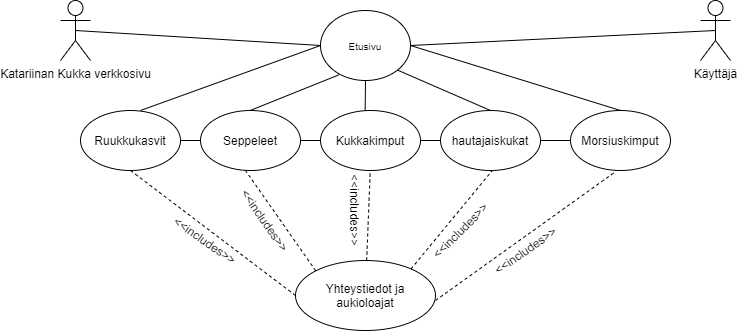

The diagram above was exported from draw.io. Its source (the exported page's mxGraphModel, read from the mxfile embedded in the PNG):
<mxGraphModel dx="750" dy="668" grid="1" gridSize="10" guides="1" tooltips="1" connect="1" arrows="1" fold="1" page="1" pageScale="1" pageWidth="850" pageHeight="1100" math="0" shadow="0">
  <root>
    <mxCell id="0" />
    <mxCell id="1" parent="0" />
    <mxCell id="pRnZL0FOT_C4Dl-pZxM5-1" value="Katariinan Kukka verkkosivu" style="shape=umlActor;verticalLabelPosition=bottom;verticalAlign=top;html=1;outlineConnect=0;" vertex="1" parent="1">
      <mxGeometry x="60" y="90" width="30" height="60" as="geometry" />
    </mxCell>
    <mxCell id="pRnZL0FOT_C4Dl-pZxM5-2" value="Käyttäjä" style="shape=umlActor;verticalLabelPosition=bottom;verticalAlign=top;html=1;outlineConnect=0;" vertex="1" parent="1">
      <mxGeometry x="700" y="90" width="30" height="60" as="geometry" />
    </mxCell>
    <mxCell id="pRnZL0FOT_C4Dl-pZxM5-4" value="hautajaiskukat" style="ellipse;whiteSpace=wrap;html=1;" vertex="1" parent="1">
      <mxGeometry x="440" y="200" width="100" height="60" as="geometry" />
    </mxCell>
    <mxCell id="pRnZL0FOT_C4Dl-pZxM5-5" value="&lt;span style=&quot;font-size: 10px&quot;&gt;Etusivu&lt;/span&gt;" style="ellipse;whiteSpace=wrap;html=1;" vertex="1" parent="1">
      <mxGeometry x="320" y="100" width="90" height="70" as="geometry" />
    </mxCell>
    <mxCell id="pRnZL0FOT_C4Dl-pZxM5-7" value="Morsiuskimput" style="ellipse;whiteSpace=wrap;html=1;" vertex="1" parent="1">
      <mxGeometry x="570" y="200" width="100" height="60" as="geometry" />
    </mxCell>
    <mxCell id="pRnZL0FOT_C4Dl-pZxM5-8" value="Ruukkukasvit" style="ellipse;whiteSpace=wrap;html=1;" vertex="1" parent="1">
      <mxGeometry x="80" y="200" width="100" height="60" as="geometry" />
    </mxCell>
    <mxCell id="pRnZL0FOT_C4Dl-pZxM5-9" value="Seppeleet" style="ellipse;whiteSpace=wrap;html=1;" vertex="1" parent="1">
      <mxGeometry x="200" y="200" width="100" height="60" as="geometry" />
    </mxCell>
    <mxCell id="pRnZL0FOT_C4Dl-pZxM5-10" value="Kukkakimput" style="ellipse;whiteSpace=wrap;html=1;" vertex="1" parent="1">
      <mxGeometry x="320" y="200" width="100" height="60" as="geometry" />
    </mxCell>
    <mxCell id="pRnZL0FOT_C4Dl-pZxM5-11" value="" style="endArrow=none;html=1;entryX=0;entryY=0.5;entryDx=0;entryDy=0;exitX=0.5;exitY=0.5;exitDx=0;exitDy=0;exitPerimeter=0;" edge="1" parent="1" source="pRnZL0FOT_C4Dl-pZxM5-1" target="pRnZL0FOT_C4Dl-pZxM5-5">
      <mxGeometry width="50" height="50" relative="1" as="geometry">
        <mxPoint x="210" y="170" as="sourcePoint" />
        <mxPoint x="260" y="120" as="targetPoint" />
      </mxGeometry>
    </mxCell>
    <mxCell id="pRnZL0FOT_C4Dl-pZxM5-12" value="" style="endArrow=none;html=1;entryX=0.5;entryY=0.5;entryDx=0;entryDy=0;exitX=0.5;exitY=0.5;exitDx=0;exitDy=0;exitPerimeter=0;entryPerimeter=0;" edge="1" parent="1" target="pRnZL0FOT_C4Dl-pZxM5-2">
      <mxGeometry width="50" height="50" relative="1" as="geometry">
        <mxPoint x="410" y="135" as="sourcePoint" />
        <mxPoint x="655.0000000000005" y="150" as="targetPoint" />
      </mxGeometry>
    </mxCell>
    <mxCell id="pRnZL0FOT_C4Dl-pZxM5-13" value="" style="endArrow=none;html=1;entryX=0;entryY=0.5;entryDx=0;entryDy=0;" edge="1" parent="1" target="pRnZL0FOT_C4Dl-pZxM5-5">
      <mxGeometry width="50" height="50" relative="1" as="geometry">
        <mxPoint x="140" y="200" as="sourcePoint" />
        <mxPoint x="190" y="150" as="targetPoint" />
      </mxGeometry>
    </mxCell>
    <mxCell id="pRnZL0FOT_C4Dl-pZxM5-14" value="" style="endArrow=none;html=1;entryX=1;entryY=0.5;entryDx=0;entryDy=0;" edge="1" parent="1" target="pRnZL0FOT_C4Dl-pZxM5-5">
      <mxGeometry width="50" height="50" relative="1" as="geometry">
        <mxPoint x="620" y="200" as="sourcePoint" />
        <mxPoint x="670" y="150" as="targetPoint" />
      </mxGeometry>
    </mxCell>
    <mxCell id="pRnZL0FOT_C4Dl-pZxM5-15" value="" style="endArrow=none;html=1;" edge="1" parent="1">
      <mxGeometry width="50" height="50" relative="1" as="geometry">
        <mxPoint x="364.66" y="200" as="sourcePoint" />
        <mxPoint x="365" y="170" as="targetPoint" />
      </mxGeometry>
    </mxCell>
    <mxCell id="pRnZL0FOT_C4Dl-pZxM5-16" value="" style="endArrow=none;html=1;entryX=1;entryY=1;entryDx=0;entryDy=0;" edge="1" parent="1" target="pRnZL0FOT_C4Dl-pZxM5-5">
      <mxGeometry width="50" height="50" relative="1" as="geometry">
        <mxPoint x="490" y="200" as="sourcePoint" />
        <mxPoint x="540" y="150" as="targetPoint" />
      </mxGeometry>
    </mxCell>
    <mxCell id="pRnZL0FOT_C4Dl-pZxM5-18" value="" style="endArrow=none;html=1;entryX=0.203;entryY=0.92;entryDx=0;entryDy=0;entryPerimeter=0;" edge="1" parent="1" target="pRnZL0FOT_C4Dl-pZxM5-5">
      <mxGeometry width="50" height="50" relative="1" as="geometry">
        <mxPoint x="249.66000000000008" y="200" as="sourcePoint" />
        <mxPoint x="250" y="170" as="targetPoint" />
      </mxGeometry>
    </mxCell>
    <mxCell id="pRnZL0FOT_C4Dl-pZxM5-19" value="Yhteystiedot ja aukioloajat" style="ellipse;whiteSpace=wrap;html=1;" vertex="1" parent="1">
      <mxGeometry x="295" y="350" width="140" height="70" as="geometry" />
    </mxCell>
    <mxCell id="pRnZL0FOT_C4Dl-pZxM5-20" value="" style="endArrow=none;dashed=1;html=1;entryX=0.5;entryY=1;entryDx=0;entryDy=0;exitX=0;exitY=0.5;exitDx=0;exitDy=0;" edge="1" parent="1" source="pRnZL0FOT_C4Dl-pZxM5-19" target="pRnZL0FOT_C4Dl-pZxM5-8">
      <mxGeometry width="50" height="50" relative="1" as="geometry">
        <mxPoint x="240" y="370" as="sourcePoint" />
        <mxPoint x="290" y="320" as="targetPoint" />
      </mxGeometry>
    </mxCell>
    <mxCell id="pRnZL0FOT_C4Dl-pZxM5-21" value="" style="endArrow=none;dashed=1;html=1;entryX=0.5;entryY=1;entryDx=0;entryDy=0;exitX=0;exitY=0;exitDx=0;exitDy=0;" edge="1" parent="1" source="pRnZL0FOT_C4Dl-pZxM5-19">
      <mxGeometry width="50" height="50" relative="1" as="geometry">
        <mxPoint x="410.00000000000045" y="385" as="sourcePoint" />
        <mxPoint x="245" y="260" as="targetPoint" />
      </mxGeometry>
    </mxCell>
    <mxCell id="pRnZL0FOT_C4Dl-pZxM5-22" value="" style="endArrow=none;dashed=1;html=1;entryX=0.5;entryY=1;entryDx=0;entryDy=0;" edge="1" parent="1" source="pRnZL0FOT_C4Dl-pZxM5-19">
      <mxGeometry width="50" height="50" relative="1" as="geometry">
        <mxPoint x="439.9968848375595" y="360.37469546413854" as="sourcePoint" />
        <mxPoint x="369.74" y="260" as="targetPoint" />
      </mxGeometry>
    </mxCell>
    <mxCell id="pRnZL0FOT_C4Dl-pZxM5-23" value="" style="endArrow=none;dashed=1;html=1;entryX=0.5;entryY=1;entryDx=0;entryDy=0;exitX=0.825;exitY=0.121;exitDx=0;exitDy=0;exitPerimeter=0;" edge="1" parent="1" source="pRnZL0FOT_C4Dl-pZxM5-19">
      <mxGeometry width="50" height="50" relative="1" as="geometry">
        <mxPoint x="488.2100616610549" y="350.0048065581801" as="sourcePoint" />
        <mxPoint x="491.79" y="260" as="targetPoint" />
      </mxGeometry>
    </mxCell>
    <mxCell id="pRnZL0FOT_C4Dl-pZxM5-24" value="" style="endArrow=none;dashed=1;html=1;entryX=0.441;entryY=1.031;entryDx=0;entryDy=0;entryPerimeter=0;" edge="1" parent="1" target="pRnZL0FOT_C4Dl-pZxM5-7">
      <mxGeometry width="50" height="50" relative="1" as="geometry">
        <mxPoint x="435" y="390" as="sourcePoint" />
        <mxPoint x="485" y="340" as="targetPoint" />
      </mxGeometry>
    </mxCell>
    <mxCell id="pRnZL0FOT_C4Dl-pZxM5-25" value="" style="endArrow=none;html=1;entryX=0;entryY=0.5;entryDx=0;entryDy=0;" edge="1" parent="1" target="pRnZL0FOT_C4Dl-pZxM5-9">
      <mxGeometry width="50" height="50" relative="1" as="geometry">
        <mxPoint x="180" y="230" as="sourcePoint" />
        <mxPoint x="230" y="180" as="targetPoint" />
      </mxGeometry>
    </mxCell>
    <mxCell id="pRnZL0FOT_C4Dl-pZxM5-27" value="" style="endArrow=none;html=1;entryX=0;entryY=0.5;entryDx=0;entryDy=0;" edge="1" parent="1" target="pRnZL0FOT_C4Dl-pZxM5-10">
      <mxGeometry width="50" height="50" relative="1" as="geometry">
        <mxPoint x="300" y="230" as="sourcePoint" />
        <mxPoint x="350" y="180" as="targetPoint" />
      </mxGeometry>
    </mxCell>
    <mxCell id="pRnZL0FOT_C4Dl-pZxM5-28" value="" style="endArrow=none;html=1;entryX=0;entryY=0.5;entryDx=0;entryDy=0;" edge="1" parent="1" target="pRnZL0FOT_C4Dl-pZxM5-4">
      <mxGeometry width="50" height="50" relative="1" as="geometry">
        <mxPoint x="420" y="230" as="sourcePoint" />
        <mxPoint x="470" y="180" as="targetPoint" />
      </mxGeometry>
    </mxCell>
    <mxCell id="pRnZL0FOT_C4Dl-pZxM5-29" value="" style="endArrow=none;html=1;entryX=0;entryY=0.5;entryDx=0;entryDy=0;" edge="1" parent="1" target="pRnZL0FOT_C4Dl-pZxM5-7">
      <mxGeometry width="50" height="50" relative="1" as="geometry">
        <mxPoint x="540" y="230" as="sourcePoint" />
        <mxPoint x="590" y="180" as="targetPoint" />
      </mxGeometry>
    </mxCell>
    <mxCell id="pRnZL0FOT_C4Dl-pZxM5-30" value="&amp;lt;&amp;lt;includes&amp;gt;&amp;gt;" style="text;html=1;strokeColor=none;fillColor=none;align=center;verticalAlign=middle;whiteSpace=wrap;rounded=0;rotation=35;" vertex="1" parent="1">
      <mxGeometry x="170" y="320" width="70" height="20" as="geometry" />
    </mxCell>
    <mxCell id="pRnZL0FOT_C4Dl-pZxM5-31" value="&amp;lt;&amp;lt;includes&amp;gt;&amp;gt;" style="text;html=1;strokeColor=none;fillColor=none;align=center;verticalAlign=middle;whiteSpace=wrap;rounded=0;rotation=55;" vertex="1" parent="1">
      <mxGeometry x="230" y="300" width="70" height="20" as="geometry" />
    </mxCell>
    <mxCell id="pRnZL0FOT_C4Dl-pZxM5-32" value="&amp;lt;&amp;lt;includes&amp;gt;&amp;gt;" style="text;html=1;strokeColor=none;fillColor=none;align=center;verticalAlign=middle;whiteSpace=wrap;rounded=0;rotation=90;" vertex="1" parent="1">
      <mxGeometry x="320" y="290" width="70" height="20" as="geometry" />
    </mxCell>
    <mxCell id="pRnZL0FOT_C4Dl-pZxM5-33" value="&amp;lt;&amp;lt;includes&amp;gt;&amp;gt;" style="text;html=1;strokeColor=none;fillColor=none;align=center;verticalAlign=middle;whiteSpace=wrap;rounded=0;rotation=-45;" vertex="1" parent="1">
      <mxGeometry x="425" y="310" width="70" height="20" as="geometry" />
    </mxCell>
    <mxCell id="pRnZL0FOT_C4Dl-pZxM5-34" value="&amp;lt;&amp;lt;includes&amp;gt;&amp;gt;" style="text;html=1;strokeColor=none;fillColor=none;align=center;verticalAlign=middle;whiteSpace=wrap;rounded=0;rotation=-35;" vertex="1" parent="1">
      <mxGeometry x="490" y="330" width="70" height="20" as="geometry" />
    </mxCell>
  </root>
</mxGraphModel>